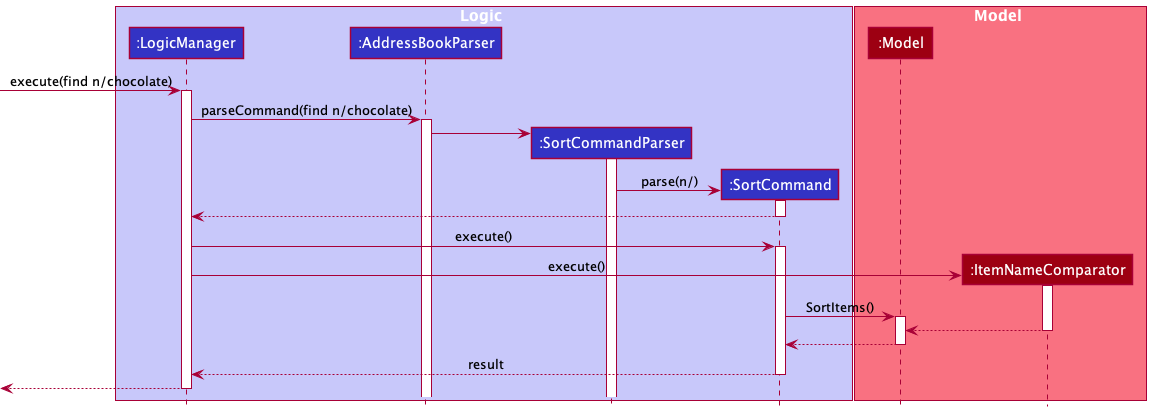

The diagram above was rendered by PlantUML. Its source (embedded in the PNG):
@startuml
!include style.puml

box Logic LOGIC_COLOR_T1
participant ":LogicManager" as LogicManager LOGIC_COLOR
participant ":AddressBookParser" as AddressBookParser LOGIC_COLOR
participant ":SortCommandParser" as SortCommandParser LOGIC_COLOR
participant ":SortCommand" as SortCommand LOGIC_COLOR
end box

box Model MODEL_COLOR_T1
participant ":Model" as Model MODEL_COLOR
participant ":ItemNameComparator" as ItemNameComparator MODEL_COLOR
end box
[-> LogicManager : execute(find n/chocolate)
activate LogicManager


LogicManager -> AddressBookParser : parseCommand(find n/chocolate)
activate AddressBookParser

create SortCommandParser
AddressBookParser -> SortCommandParser
activate SortCommandParser

create SortCommand
SortCommandParser -> SortCommand : parse(n/)
activate SortCommand

SortCommand --> LogicManager
deactivate SortCommand

LogicManager -> SortCommand : execute()
activate SortCommand

create ItemNameComparator
LogicManager -> ItemNameComparator : execute()
activate ItemNameComparator

SortCommand -> Model : SortItems()
activate Model

ItemNameComparator --> Model
deactivate ItemNameComparator

Model --> SortCommand
deactivate Model

SortCommand --> LogicManager : result
deactivate SortCommand

[<--LogicManager
deactivate LogicManager
@enduml